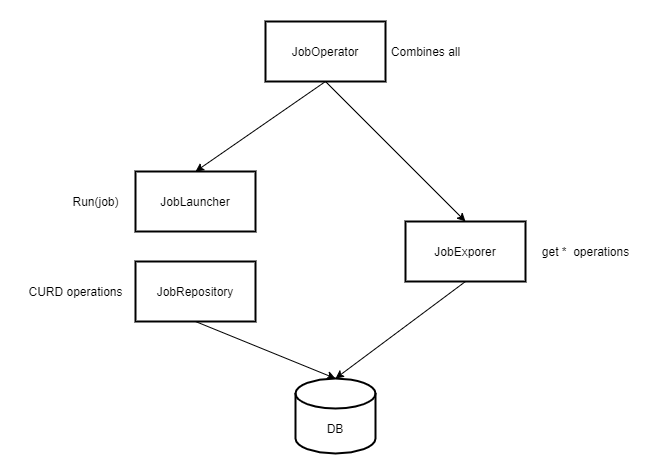

The diagram above was exported from draw.io. Its source (the exported page's mxGraphModel, read from the mxfile embedded in the PNG):
<mxGraphModel dx="1086" dy="798" grid="1" gridSize="10" guides="1" tooltips="1" connect="1" arrows="1" fold="1" page="1" pageScale="1" pageWidth="827" pageHeight="1169" math="1" shadow="0">
  <root>
    <mxCell id="0" />
    <mxCell id="1" parent="0" />
    <mxCell id="wDlU32dv_l8Mdezn2xW3-3" style="rounded=0;orthogonalLoop=1;jettySize=auto;html=1;exitX=0.5;exitY=1;exitDx=0;exitDy=0;entryX=0.5;entryY=0;entryDx=0;entryDy=0;" edge="1" parent="1" source="wDlU32dv_l8Mdezn2xW3-1" target="wDlU32dv_l8Mdezn2xW3-2">
      <mxGeometry relative="1" as="geometry" />
    </mxCell>
    <mxCell id="wDlU32dv_l8Mdezn2xW3-7" style="edgeStyle=none;rounded=0;orthogonalLoop=1;jettySize=auto;html=1;exitX=0.5;exitY=1;exitDx=0;exitDy=0;entryX=0.5;entryY=0;entryDx=0;entryDy=0;" edge="1" parent="1" source="wDlU32dv_l8Mdezn2xW3-1" target="wDlU32dv_l8Mdezn2xW3-6">
      <mxGeometry relative="1" as="geometry" />
    </mxCell>
    <mxCell id="wDlU32dv_l8Mdezn2xW3-1" value="JobOperator" style="rounded=0;whiteSpace=wrap;html=1;strokeWidth=2;" vertex="1" parent="1">
      <mxGeometry x="320" y="190" width="120" height="60" as="geometry" />
    </mxCell>
    <mxCell id="wDlU32dv_l8Mdezn2xW3-2" value="JobLauncher" style="rounded=0;whiteSpace=wrap;html=1;strokeWidth=2;" vertex="1" parent="1">
      <mxGeometry x="190" y="340" width="120" height="60" as="geometry" />
    </mxCell>
    <mxCell id="wDlU32dv_l8Mdezn2xW3-4" value="Run(job)" style="text;html=1;align=center;verticalAlign=middle;resizable=0;points=[];autosize=1;strokeColor=none;fillColor=none;" vertex="1" parent="1">
      <mxGeometry x="120" y="360" width="60" height="20" as="geometry" />
    </mxCell>
    <mxCell id="wDlU32dv_l8Mdezn2xW3-5" value="Combines all" style="text;html=1;align=center;verticalAlign=middle;resizable=0;points=[];autosize=1;strokeColor=none;fillColor=none;" vertex="1" parent="1">
      <mxGeometry x="440" y="210" width="80" height="20" as="geometry" />
    </mxCell>
    <mxCell id="wDlU32dv_l8Mdezn2xW3-13" style="edgeStyle=none;rounded=0;orthogonalLoop=1;jettySize=auto;html=1;exitX=0.5;exitY=1;exitDx=0;exitDy=0;entryX=0.5;entryY=0;entryDx=0;entryDy=0;entryPerimeter=0;" edge="1" parent="1" source="wDlU32dv_l8Mdezn2xW3-6" target="wDlU32dv_l8Mdezn2xW3-11">
      <mxGeometry relative="1" as="geometry" />
    </mxCell>
    <mxCell id="wDlU32dv_l8Mdezn2xW3-6" value="JobExporer" style="rounded=0;whiteSpace=wrap;html=1;strokeWidth=2;" vertex="1" parent="1">
      <mxGeometry x="460" y="390" width="120" height="60" as="geometry" />
    </mxCell>
    <mxCell id="wDlU32dv_l8Mdezn2xW3-8" value="get *&amp;nbsp; operations" style="text;html=1;align=center;verticalAlign=middle;resizable=0;points=[];autosize=1;strokeColor=none;fillColor=none;" vertex="1" parent="1">
      <mxGeometry x="590" y="410" width="100" height="20" as="geometry" />
    </mxCell>
    <mxCell id="wDlU32dv_l8Mdezn2xW3-12" style="edgeStyle=none;rounded=0;orthogonalLoop=1;jettySize=auto;html=1;exitX=0.5;exitY=1;exitDx=0;exitDy=0;entryX=0.5;entryY=0;entryDx=0;entryDy=0;entryPerimeter=0;" edge="1" parent="1" source="wDlU32dv_l8Mdezn2xW3-9" target="wDlU32dv_l8Mdezn2xW3-11">
      <mxGeometry relative="1" as="geometry" />
    </mxCell>
    <mxCell id="wDlU32dv_l8Mdezn2xW3-9" value="JobRepository" style="rounded=0;whiteSpace=wrap;html=1;strokeWidth=2;" vertex="1" parent="1">
      <mxGeometry x="190" y="430" width="120" height="60" as="geometry" />
    </mxCell>
    <mxCell id="wDlU32dv_l8Mdezn2xW3-10" value="CURD operations" style="text;html=1;align=center;verticalAlign=middle;resizable=0;points=[];autosize=1;strokeColor=none;fillColor=none;" vertex="1" parent="1">
      <mxGeometry x="75" y="450" width="110" height="20" as="geometry" />
    </mxCell>
    <mxCell id="wDlU32dv_l8Mdezn2xW3-11" value="DB" style="shape=cylinder3;whiteSpace=wrap;html=1;boundedLbl=1;backgroundOutline=1;size=15;strokeWidth=2;" vertex="1" parent="1">
      <mxGeometry x="350" y="547" width="80" height="75" as="geometry" />
    </mxCell>
  </root>
</mxGraphModel>